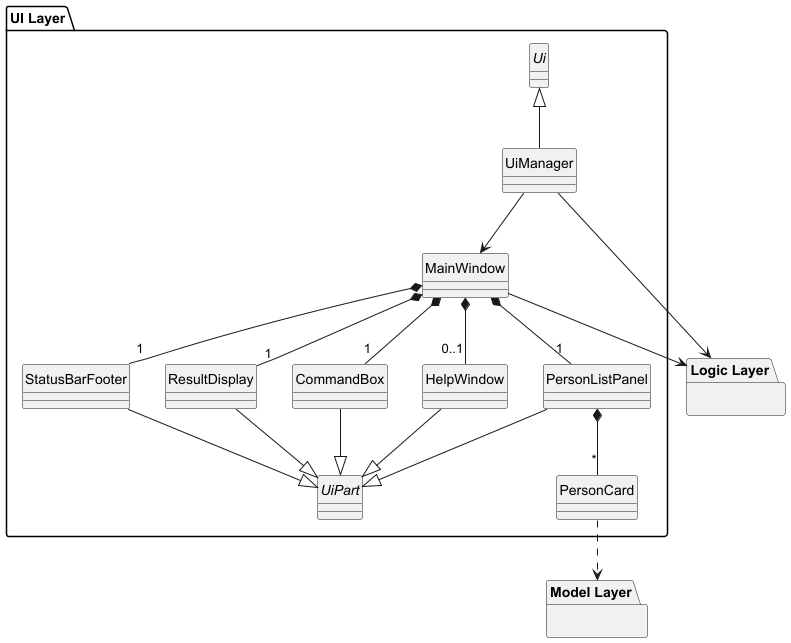

The diagram above was rendered by PlantUML. Its source (embedded in the PNG):
@startuml
hide circle

package "Logic Layer" as Logic {
}

package "Model Layer" as Model {
}

package "UI Layer" as UI {
    interface Ui
    class UiManager
    class MainWindow
    class StatusBarFooter
    class ResultDisplay
    class CommandBox
    class HelpWindow
    class PersonListPanel
    class PersonCard
    abstract class UiPart

    Ui <|-- UiManager
    UiManager --> Logic
    UiManager --> MainWindow
    MainWindow --> Logic
    PersonCard ..> Model

    MainWindow *-- "1" StatusBarFooter
    MainWindow *-- "1" ResultDisplay
    MainWindow *-- "1" CommandBox
    MainWindow *-- "0..1" HelpWindow
    MainWindow *-- "1" PersonListPanel
    PersonListPanel *-- "*" PersonCard

    StatusBarFooter --|> UiPart
    ResultDisplay --|> UiPart
    CommandBox --|> UiPart
    HelpWindow --|> UiPart
    PersonListPanel --|> UiPart
}

@enduml